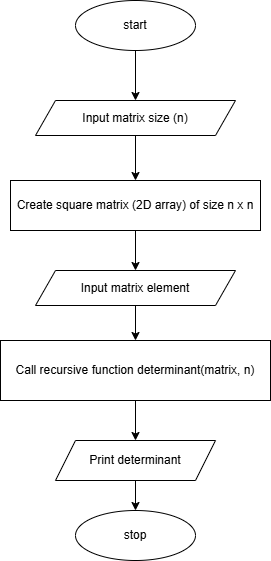

The diagram above was exported from draw.io. Its source (the exported page's mxGraphModel, read from the mxfile embedded in the PNG):
<mxGraphModel dx="954" dy="652" grid="1" gridSize="10" guides="1" tooltips="1" connect="1" arrows="1" fold="1" page="1" pageScale="1" pageWidth="827" pageHeight="1169" math="0" shadow="0">
  <root>
    <mxCell id="WIyWlLk6GJQsqaUBKTNV-0" />
    <mxCell id="WIyWlLk6GJQsqaUBKTNV-1" parent="WIyWlLk6GJQsqaUBKTNV-0" />
    <mxCell id="aAUs3H8uK8c5FoCKPY02-5" value="" style="edgeStyle=orthogonalEdgeStyle;rounded=0;orthogonalLoop=1;jettySize=auto;html=1;" edge="1" parent="WIyWlLk6GJQsqaUBKTNV-1" source="aAUs3H8uK8c5FoCKPY02-1" target="aAUs3H8uK8c5FoCKPY02-4">
      <mxGeometry relative="1" as="geometry" />
    </mxCell>
    <mxCell id="aAUs3H8uK8c5FoCKPY02-1" value="start" style="ellipse;whiteSpace=wrap;html=1;" vertex="1" parent="WIyWlLk6GJQsqaUBKTNV-1">
      <mxGeometry x="330" y="20" width="120" height="50" as="geometry" />
    </mxCell>
    <mxCell id="aAUs3H8uK8c5FoCKPY02-7" value="" style="edgeStyle=orthogonalEdgeStyle;rounded=0;orthogonalLoop=1;jettySize=auto;html=1;" edge="1" parent="WIyWlLk6GJQsqaUBKTNV-1" source="aAUs3H8uK8c5FoCKPY02-4" target="aAUs3H8uK8c5FoCKPY02-6">
      <mxGeometry relative="1" as="geometry" />
    </mxCell>
    <mxCell id="aAUs3H8uK8c5FoCKPY02-4" value="Input matrix size (n)" style="shape=parallelogram;perimeter=parallelogramPerimeter;whiteSpace=wrap;html=1;fixedSize=1;" vertex="1" parent="WIyWlLk6GJQsqaUBKTNV-1">
      <mxGeometry x="290" y="120" width="200" height="35" as="geometry" />
    </mxCell>
    <mxCell id="aAUs3H8uK8c5FoCKPY02-12" style="edgeStyle=orthogonalEdgeStyle;rounded=0;orthogonalLoop=1;jettySize=auto;html=1;exitX=0.5;exitY=1;exitDx=0;exitDy=0;" edge="1" parent="WIyWlLk6GJQsqaUBKTNV-1" source="aAUs3H8uK8c5FoCKPY02-6" target="aAUs3H8uK8c5FoCKPY02-10">
      <mxGeometry relative="1" as="geometry" />
    </mxCell>
    <mxCell id="aAUs3H8uK8c5FoCKPY02-6" value="Create square matrix (2D array) of size n x n" style="whiteSpace=wrap;html=1;" vertex="1" parent="WIyWlLk6GJQsqaUBKTNV-1">
      <mxGeometry x="265" y="200" width="250" height="50" as="geometry" />
    </mxCell>
    <mxCell id="aAUs3H8uK8c5FoCKPY02-17" value="" style="edgeStyle=orthogonalEdgeStyle;rounded=0;orthogonalLoop=1;jettySize=auto;html=1;" edge="1" parent="WIyWlLk6GJQsqaUBKTNV-1" source="aAUs3H8uK8c5FoCKPY02-10" target="aAUs3H8uK8c5FoCKPY02-16">
      <mxGeometry relative="1" as="geometry" />
    </mxCell>
    <mxCell id="aAUs3H8uK8c5FoCKPY02-10" value="Input matrix element" style="shape=parallelogram;perimeter=parallelogramPerimeter;whiteSpace=wrap;html=1;fixedSize=1;" vertex="1" parent="WIyWlLk6GJQsqaUBKTNV-1">
      <mxGeometry x="290" y="290" width="200" height="35" as="geometry" />
    </mxCell>
    <mxCell id="aAUs3H8uK8c5FoCKPY02-19" value="" style="edgeStyle=orthogonalEdgeStyle;rounded=0;orthogonalLoop=1;jettySize=auto;html=1;" edge="1" parent="WIyWlLk6GJQsqaUBKTNV-1" source="aAUs3H8uK8c5FoCKPY02-16" target="aAUs3H8uK8c5FoCKPY02-18">
      <mxGeometry relative="1" as="geometry" />
    </mxCell>
    <mxCell id="aAUs3H8uK8c5FoCKPY02-16" value="Call recursive function determinant(matrix, n)" style="whiteSpace=wrap;html=1;" vertex="1" parent="WIyWlLk6GJQsqaUBKTNV-1">
      <mxGeometry x="255" y="360" width="270" height="60" as="geometry" />
    </mxCell>
    <mxCell id="aAUs3H8uK8c5FoCKPY02-22" style="edgeStyle=orthogonalEdgeStyle;rounded=0;orthogonalLoop=1;jettySize=auto;html=1;exitX=0.5;exitY=1;exitDx=0;exitDy=0;entryX=0.5;entryY=0;entryDx=0;entryDy=0;" edge="1" parent="WIyWlLk6GJQsqaUBKTNV-1" source="aAUs3H8uK8c5FoCKPY02-18" target="aAUs3H8uK8c5FoCKPY02-20">
      <mxGeometry relative="1" as="geometry" />
    </mxCell>
    <mxCell id="aAUs3H8uK8c5FoCKPY02-18" value="Print determinant" style="shape=parallelogram;perimeter=parallelogramPerimeter;whiteSpace=wrap;html=1;fixedSize=1;" vertex="1" parent="WIyWlLk6GJQsqaUBKTNV-1">
      <mxGeometry x="310" y="460" width="160" height="40" as="geometry" />
    </mxCell>
    <mxCell id="aAUs3H8uK8c5FoCKPY02-20" value="stop" style="ellipse;whiteSpace=wrap;html=1;" vertex="1" parent="WIyWlLk6GJQsqaUBKTNV-1">
      <mxGeometry x="330" y="530" width="120" height="50" as="geometry" />
    </mxCell>
  </root>
</mxGraphModel>